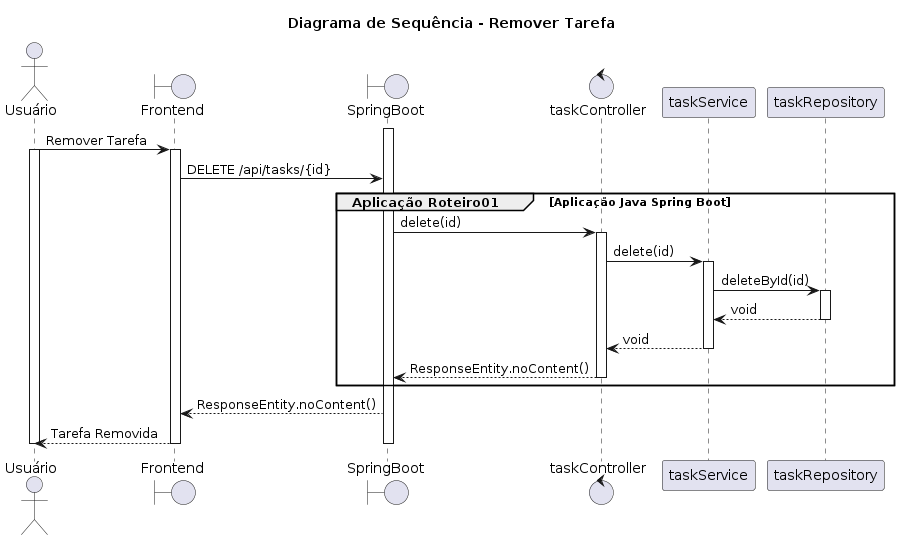

The diagram above was rendered by PlantUML. Its source (embedded in the PNG):
@startuml
title Diagrama de Sequência - Remover Tarefa

actor Usuário
Boundary Frontend
Boundary SpringBoot
Control taskController
Participant taskService
Participant taskRepository

activate SpringBoot
Usuário -> Frontend: Remover Tarefa
activate Usuário
activate Frontend

Frontend -> SpringBoot: DELETE /api/tasks/{id}

group Aplicação Roteiro01 [Aplicação Java Spring Boot]
    SpringBoot -> taskController: delete(id)
    activate taskController

    taskController -> taskService: delete(id)
    activate taskService

    taskService -> taskRepository: deleteById(id)
    activate taskRepository

    taskRepository --> taskService: void
    deactivate taskRepository

    taskService --> taskController: void
    deactivate taskService

    taskController --> SpringBoot: ResponseEntity.noContent()
    deactivate taskController
end

SpringBoot --> Frontend: ResponseEntity.noContent()
Frontend --> Usuário: Tarefa Removida

deactivate SpringBoot
deactivate Frontend
deactivate Usuário
@enduml